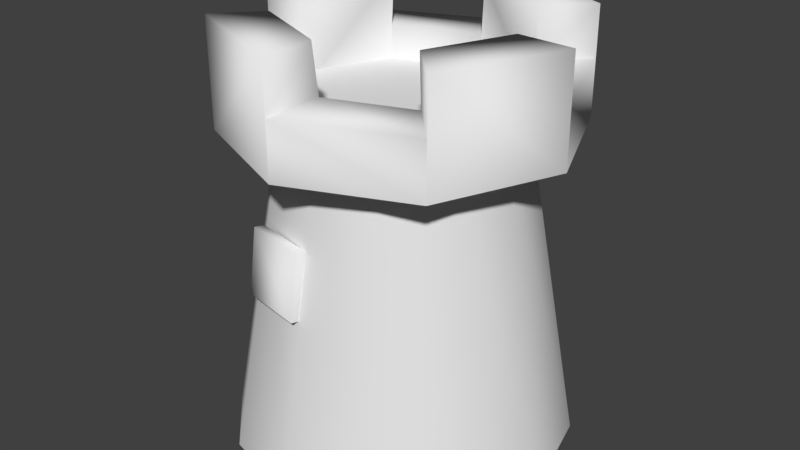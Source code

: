# Source: TowerMage.blend  (saved by Blender 2.79.0; exported with 4.5.12 LTS)
import bpy
from mathutils import Matrix  # noqa: F401  (used for matrix-valued properties, if any)

bpy.ops.wm.read_factory_settings(use_empty=True)
scene = bpy.context.scene
scene.name = 'Scene'

# ---- collections
col_collection_1 = bpy.data.collections.new('Collection 1'); scene.collection.children.link(col_collection_1)

# ---- materials (node trees are filled in below, after node groups)
mat_x = bpy.data.materials.new('Материал')
mat_x.alpha_threshold = 0.0
mat_x.use_transparent_shadow = False
mat_x.roughness = 0.5

# ---- material node trees

# ---- world
world_world = bpy.data.worlds.new('World'); scene.world = world_world
world_world.color = (0.05088, 0.05088, 0.05088)
world_world.use_sun_shadow = False
world_world.sun_shadow_jitter_overblur = 0.0
world_world.cycles.sampling_method = 'MANUAL'

# ---- meshes
me_x = bpy.data.meshes.new('Цилиндр')
me_x.from_pydata([(0.07568, 2.063, -0.01262), (0.07568, 1.373, 3.946), (1.112, 1.785, -0.01262), (0.7674, 1.187, 3.946), (1.871, 1.026, -0.01262), (1.274, 0.6809, 3.946), (2.149, -0.0108, -0.01262), (1.459, -0.0108, 3.946), (1.871, -1.048, -0.01262), (1.274, -0.7025, 3.946), (1.112, -1.806, -0.01262), (0.7674, -1.209, 3.946), (0.07568, -2.084, -0.01262), (0.07568, -1.394, 3.946), (-0.961, -1.806, -0.01262), (-0.616, -1.209, 3.946), (-1.72, -1.048, -0.01262), (-1.122, -0.7025, 3.946), (-1.998, -0.0108, -0.01262), (-1.308, -0.0108, 3.946), (-1.72, 1.026, -0.01262), (-1.122, 0.6809, 3.946), (-0.961, 1.785, -0.01262), (-0.616, 1.187, 3.946), (0.1008, 2.061, 3.816), (1.561, 1.456, 3.816), (2.166, -0.004197, 3.816), (2.166, -0.004197, 4.49), (1.561, -1.464, 3.816), (0.1008, -2.069, 3.816), (-1.359, -1.464, 3.816), (-1.964, -0.004197, 3.816), (-1.964, -0.004197, 4.49), (-1.359, 1.456, 3.816), (-1.359, 1.456, 4.49), (0.1008, 1.343, 4.019), (0.1008, 1.371, 4.5), (1.096, 0.991, 4.019), (1.096, 0.991, 4.5), (1.508, -0.004197, 4.019), (1.508, -0.004197, 4.5), (1.096, -0.9457, 4.019), (0.1008, -1.275, 4.019), (0.1008, -1.335, 4.5), (-0.8944, -0.9993, 4.019), (-1.307, -0.004197, 4.019), (-0.8944, 0.9304, 4.019), (-0.8944, 0.9573, 4.5), (1.561, 1.456, 4.49), (0.1008, 2.061, 4.49), (1.561, -1.464, 4.49), (-1.359, -1.464, 4.49), (0.1008, -2.069, 4.49), (1.096, -0.9716, 4.5), (-0.8944, -0.9993, 4.5), (-1.307, -0.004197, 4.5), (1.561, 1.456, 5.095), (0.1008, 2.061, 5.095), (1.561, -1.464, 5.095), (2.166, -0.004197, 5.095), (-1.359, -1.464, 5.095), (0.1008, -2.069, 5.095), (-1.359, 1.456, 5.095), (-1.964, -0.004197, 5.095), (1.096, 0.991, 5.105), (0.1008, 1.403, 5.105), (1.096, -0.9993, 5.105), (1.508, -0.004197, 5.105), (-0.8944, -0.9993, 5.105), (0.1008, -1.412, 5.105), (-0.8944, 0.991, 5.105), (-1.307, -0.004197, 5.105), (0.8807, 1.641, 4.078), (1.823, -0.7077, 4.078), (-1.596, 0.7008, 4.105), (-0.7507, -1.602, 4.105), (-1.546, 0.8768, 1.131), (-1.736, 0.939, 0.01268), (-1.648, 0.9058, 1.15), (-1.838, 0.968, 0.03164), (-1.813, -0.03271, 1.088), (-1.997, 0.02747, 0.006345), (-1.915, -0.003721, 1.107), (-2.099, 0.05647, 0.0253), (-0.7092, -1.419, 2.857), (-0.7245, -1.52, 2.063), (-0.7349, -1.543, 2.874), (-0.7502, -1.645, 2.08), (0.0752, -1.58, 2.863), (0.05989, -1.681, 2.069), (0.04957, -1.704, 2.879), (0.03426, -1.806, 2.085), (0.09468, 1.562, 3.01), (0.03672, 1.697, 2.223), (0.06471, 1.684, 3.034), (0.006747, 1.819, 2.246), (-0.6817, 1.367, 3.034), (-0.7397, 1.502, 2.247), (-0.7117, 1.49, 3.057), (-0.7696, 1.624, 2.27), (-1.619, 0.5041, 1.309), (-1.721, 0.5331, 1.328), (-1.679, 0.2953, 1.306), (-1.781, 0.3243, 1.324)], [], [(0, 1, 3, 2), (2, 3, 5, 4), (4, 5, 7, 6), (6, 7, 9, 8), (8, 9, 11, 10), (10, 11, 13, 12), (12, 13, 15, 14), (14, 15, 17, 16), (16, 17, 19, 18), (18, 19, 21, 20), (20, 21, 23, 22), (22, 23, 1, 0), (25, 48, 27, 26), (28, 50, 52, 29), (30, 51, 32, 31), (51, 54, 55, 32), (33, 34, 49, 24), (50, 53, 43, 52), (37, 39, 40, 38), (41, 42, 43, 53), (44, 45, 55, 54), (46, 35, 36, 47), (72, 74, 75, 73), (61, 60, 30, 29), (34, 47, 36, 49), (63, 62, 33, 31), (48, 38, 40, 27), (47, 34, 62, 70), (32, 55, 71, 63), (45, 46, 70, 71), (58, 28, 26, 59), (57, 56, 25, 24), (61, 69, 68, 60), (63, 71, 70, 62), (57, 65, 64, 56), (59, 67, 66, 58), (49, 36, 65, 57), (38, 48, 56, 64), (65, 35, 37, 64), (27, 40, 67, 59), (52, 43, 69, 61), (42, 44, 68, 69), (53, 50, 58, 66), (39, 41, 66, 67), (54, 51, 60, 68), (79, 78, 76, 77), (81, 80, 82, 83), (83, 82, 103, 101, 78, 79), (87, 86, 84, 85), (100, 76, 78, 101), (89, 88, 90, 91), (91, 90, 86, 87), (88, 84, 86, 90), (95, 94, 92, 93), (97, 96, 98, 99), (99, 98, 94, 95), (96, 92, 94, 98), (102, 100, 101, 103), (80, 102, 103, 82)])
me_x.polygons.foreach_set('use_smooth', [True] * 59)
_uv = me_x.uv_layers.new(name='UVКарта')
_uv.uv.foreach_set('vector', [0.2621, 0.001864, 0.1958, 0.9892, 0.07799, 0.9892, 0.01169, 0.001864, 0.2665, 0.004679, 0.1745, 0.9894, 0.07213, 0.9894, 0.01454, 0.004679, 0.2655, -0.003125, 0.1636, 0.9802, 0.06125, 0.9802, 0.003661, -0.003125, 0.2612, 0.004395, 0.1692, 0.9802, 0.06684, 0.9802, 0.009253, 0.004395, 0.2602, 0.002183, 0.1874, 0.9909, 0.07549, 0.9909, 0.01253, 0.002183, 0.2646, -0.003249, 0.1957, 0.9816, 0.07331, 0.9816, 0.0044, -0.003249, 0.2708, 0.003311, 0.2143, 0.98, 0.07913, 0.98, 0.003032, 0.003311, 0.2571, 0.008336, 0.1922, 0.9827, 0.07687, 0.9827, 0.01197, 0.008336, 0.2593, 0.002901, 0.1925, 0.9902, 0.07396, 0.9902, 0.00723, 0.002901, 0.2695, -0.002065, 0.1927, 0.9931, 0.07378, 0.9931, 0.00683, -0.002065, 0.2764, -0.00321, 0.2048, 0.9894, 0.07769, 0.9894, 0.006135, -0.00321, 0.2667, -0.0001932, 0.1979, 0.9982, 0.07586, 0.9982, 0.007146, -0.0001932, 0.4635, 0.7293, 0.4635, 0.8481, 0.1848, 0.8481, 0.1848, 0.7293, 0.5115, 0.6835, 0.5115, 0.8267, 0.1756, 0.8267, 0.1756, 0.6835, 0.1619, 0.8208, 0.1619, 0.6778, 0.4974, 0.6778, 0.4974, 0.8208, 0.1751, 0.8517, 0.2231, 0.7357, 0.4287, 0.7357, 0.4768, 0.8517, 0.1848, 0.9246, 0.1848, 0.8058, 0.4635, 0.8058, 0.4635, 0.9246, 0.4718, 0.7731, 0.4238, 0.8891, 0.2182, 0.8891, 0.1701, 0.7731, 0.479, 0.7876, 0.2356, 0.7876, 0.2356, 0.8964, 0.479, 0.8964, 0.4894, 0.8001, 0.246, 0.8001, 0.246, 0.909, 0.4894, 0.909, 0.1939, 0.909, 0.4373, 0.909, 0.4373, 0.8001, 0.1939, 0.8001, 0.2837, 0.8841, 0.5271, 0.8841, 0.5271, 0.7753, 0.2837, 0.7753, 0.5902, 0.4673, 0.5917, 0.8751, 0.004203, 0.8712, -0.001906, 0.4673, 0.5366, 0.2818, 0.275, 0.2818, 0.275, 0.0702, 0.5366, 0.0702, 0.2362, 0.9179, 0.2843, 0.8019, 0.4899, 0.8019, 0.5379, 0.9179, 0.259, 0.06818, 0.5546, 0.06818, 0.5546, 0.3073, 0.259, 0.3073, 0.4864, 0.7802, 0.4383, 0.8962, 0.2327, 0.8962, 0.1847, 0.7802, 0.2068, 0.9457, 0.2068, 0.762, 0.3758, 0.7647, 0.3758, 0.9484, 0.1646, 0.7838, 0.3484, 0.7838, 0.3511, 0.9528, 0.1673, 0.9528, 0.2965, 0.05977, 0.543, 0.05977, 0.5565, 0.3221, 0.2965, 0.322, 0.1882, 0.2984, 0.1882, 0.05065, 0.4944, 0.05065, 0.4944, 0.2984, 0.4742, 0.2809, 0.2059, 0.2809, 0.2059, 0.06379, 0.4742, 0.06379, 0.4605, 0.7554, 0.4094, 0.8788, 0.1906, 0.8788, 0.1394, 0.7554, 0.1371, 0.9046, 0.1882, 0.7812, 0.407, 0.7812, 0.4581, 0.9046, 0.1619, 0.9148, 0.213, 0.7914, 0.4318, 0.7914, 0.4829, 0.9148, 0.4809, 0.7693, 0.4298, 0.8928, 0.211, 0.8928, 0.1599, 0.7693, 0.3911, 0.9378, 0.2074, 0.9378, 0.2047, 0.7688, 0.3884, 0.7688, 0.2095, 0.7505, 0.3932, 0.7505, 0.3905, 0.9194, 0.2068, 0.9194, 0.2293, 0.2673, 0.2324, 0.1007, 0.3941, 0.1005, 0.3942, 0.2669, 0.4002, 0.9392, 0.2164, 0.9392, 0.2137, 0.7703, 0.3974, 0.7703, 0.2068, 0.7742, 0.3905, 0.7742, 0.3932, 0.9431, 0.2095, 0.9431, 0.3093, 0.8676, 0.3093, 0.6184, 0.5715, 0.6184, 0.5734, 0.8783, 0.1673, 0.7435, 0.3511, 0.7435, 0.3484, 0.9125, 0.1646, 0.9125, 0.3944, 0.1005, 0.5518, 0.1004, 0.5595, 0.2668, 0.3945, 0.2669, 0.2234, 0.9119, 0.2234, 0.7281, 0.3923, 0.7308, 0.3923, 0.9146, 0.7382, 0.7294, 0.7382, 0.8082, 0.7256, 0.8082, 0.7256, 0.7294, 0.7418, 0.7354, 0.7418, 0.8171, 0.7288, 0.8171, 0.7288, 0.7354, 0.8707, 0.2, 0.8695, 0.4188, 0.7949, 0.4719, 0.7554, 0.4758, 0.6967, 0.4201, 0.6988, 0.1945, 0.7382, 0.7294, 0.7382, 0.8082, 0.7256, 0.8082, 0.7256, 0.7294, 0.823, 0.7372, 0.7825, 0.7372, 0.7825, 0.7242, 0.823, 0.7242, 0.7418, 0.7354, 0.7418, 0.8171, 0.7288, 0.8171, 0.7288, 0.7354, 0.9115, 0.7135, 0.9115, 0.9244, 0.7215, 0.9244, 0.7215, 0.7135, 0.8635, 0.7372, 0.7825, 0.7372, 0.7825, 0.7242, 0.8635, 0.7242, 0.7382, 0.7294, 0.7382, 0.8082, 0.7256, 0.8082, 0.7256, 0.7294, 0.7418, 0.7354, 0.7418, 0.8171, 0.7288, 0.8171, 0.7288, 0.7354, 0.9115, 0.7135, 0.9115, 0.9244, 0.7215, 0.9244, 0.7215, 0.7135, 0.8635, 0.7372, 0.7825, 0.7372, 0.7825, 0.7242, 0.8635, 0.7242, 0.8432, 0.7372, 0.823, 0.7372, 0.823, 0.7242, 0.8432, 0.7242, 0.8635, 0.7372, 0.8432, 0.7372, 0.8432, 0.7242, 0.8635, 0.7242])
_ca = me_x.color_attributes.new('Col', 'BYTE_COLOR', 'CORNER')
_ca.data.foreach_set('color', [1.0, 1.0, 1.0, 1.0, 1.0, 1.0, 1.0, 1.0, 1.0, 1.0, 1.0, 1.0, 1.0, 1.0, 1.0, 1.0, 1.0, 1.0, 1.0, 1.0, 1.0, 1.0, 1.0, 1.0, 1.0, 1.0, 1.0, 1.0, 1.0, 1.0, 1.0, 1.0, 1.0, 1.0, 1.0, 1.0, 1.0, 1.0, 1.0, 1.0, 1.0, 1.0, 1.0, 1.0, 1.0, 1.0, 1.0, 1.0, 1.0, 1.0, 1.0, 1.0, 1.0, 1.0, 1.0, 1.0, 1.0, 1.0, 1.0, 1.0, 1.0, 1.0, 1.0, 1.0, 1.0, 1.0, 1.0, 1.0, 1.0, 1.0, 1.0, 1.0, 1.0, 1.0, 1.0, 1.0, 1.0, 1.0, 1.0, 1.0, 1.0, 1.0, 1.0, 1.0, 1.0, 1.0, 1.0, 1.0, 1.0, 1.0, 1.0, 1.0, 1.0, 1.0, 1.0, 1.0, 1.0, 1.0, 1.0, 1.0, 1.0, 1.0, 1.0, 1.0, 1.0, 1.0, 1.0, 1.0, 1.0, 1.0, 1.0, 1.0, 1.0, 1.0, 1.0, 1.0, 1.0, 1.0, 1.0, 1.0, 1.0, 1.0, 1.0, 1.0, 1.0, 1.0, 1.0, 1.0, 1.0, 1.0, 1.0, 1.0, 1.0, 1.0, 1.0, 1.0, 1.0, 1.0, 1.0, 1.0, 1.0, 1.0, 1.0, 1.0, 1.0, 1.0, 1.0, 1.0, 1.0, 1.0, 1.0, 1.0, 1.0, 1.0, 1.0, 1.0, 1.0, 1.0, 1.0, 1.0, 1.0, 1.0, 1.0, 1.0, 1.0, 1.0, 1.0, 1.0, 1.0, 1.0, 1.0, 1.0, 1.0, 1.0, 1.0, 1.0, 1.0, 1.0, 1.0, 1.0, 1.0, 1.0, 1.0, 1.0, 1.0, 1.0, 1.0, 1.0, 1.0, 1.0, 1.0, 1.0, 1.0, 1.0, 1.0, 1.0, 1.0, 1.0, 1.0, 1.0, 1.0, 1.0, 1.0, 1.0, 1.0, 1.0, 1.0, 1.0, 1.0, 1.0, 1.0, 1.0, 1.0, 1.0, 1.0, 1.0, 1.0, 1.0, 1.0, 1.0, 1.0, 1.0, 1.0, 1.0, 1.0, 1.0, 1.0, 1.0, 1.0, 1.0, 1.0, 1.0, 1.0, 1.0, 1.0, 1.0, 1.0, 1.0, 1.0, 1.0, 1.0, 1.0, 1.0, 1.0, 1.0, 1.0, 1.0, 1.0, 1.0, 1.0, 1.0, 1.0, 1.0, 1.0, 1.0, 1.0, 1.0, 1.0, 1.0, 1.0, 1.0, 1.0, 1.0, 1.0, 1.0, 1.0, 1.0, 1.0, 1.0, 1.0, 1.0, 1.0, 1.0, 1.0, 1.0, 1.0, 1.0, 1.0, 1.0, 1.0, 1.0, 1.0, 1.0, 1.0, 1.0, 1.0, 1.0, 1.0, 1.0, 1.0, 1.0, 1.0, 1.0, 1.0, 1.0, 1.0, 1.0, 1.0, 1.0, 1.0, 1.0, 1.0, 1.0, 1.0, 1.0, 1.0, 1.0, 1.0, 1.0, 1.0, 1.0, 1.0, 1.0, 1.0, 1.0, 1.0, 1.0, 1.0, 1.0, 1.0, 1.0, 1.0, 1.0, 1.0, 1.0, 1.0, 1.0, 1.0, 1.0, 1.0, 1.0, 1.0, 1.0, 1.0, 1.0, 1.0, 1.0, 1.0, 1.0, 1.0, 1.0, 1.0, 1.0, 1.0, 1.0, 1.0, 1.0, 1.0, 1.0, 1.0, 1.0, 1.0, 1.0, 1.0, 1.0, 1.0, 1.0, 1.0, 1.0, 1.0, 1.0, 1.0, 1.0, 1.0, 1.0, 1.0, 1.0, 1.0, 1.0, 1.0, 1.0, 1.0, 1.0, 1.0, 1.0, 1.0, 1.0, 1.0, 1.0, 1.0, 1.0, 1.0, 1.0, 1.0, 1.0, 1.0, 1.0, 1.0, 1.0, 1.0, 1.0, 1.0, 1.0, 1.0, 1.0, 1.0, 1.0, 1.0, 1.0, 1.0, 1.0, 1.0, 1.0, 1.0, 1.0, 1.0, 1.0, 1.0, 1.0, 1.0, 1.0, 1.0, 1.0, 1.0, 1.0, 1.0, 1.0, 1.0, 1.0, 1.0, 1.0, 1.0, 1.0, 1.0, 1.0, 1.0, 1.0, 1.0, 1.0, 1.0, 1.0, 1.0, 1.0, 1.0, 1.0, 1.0, 1.0, 1.0, 1.0, 1.0, 1.0, 1.0, 1.0, 1.0, 1.0, 1.0, 1.0, 1.0, 1.0, 1.0, 1.0, 1.0, 1.0, 1.0, 1.0, 1.0, 1.0, 1.0, 1.0, 1.0, 1.0, 1.0, 1.0, 1.0, 1.0, 1.0, 1.0, 1.0, 1.0, 1.0, 1.0, 1.0, 1.0, 1.0, 1.0, 1.0, 1.0, 1.0, 1.0, 1.0, 1.0, 1.0, 1.0, 1.0, 1.0, 1.0, 1.0, 1.0, 1.0, 1.0, 1.0, 1.0, 1.0, 1.0, 1.0, 1.0, 1.0, 1.0, 1.0, 1.0, 1.0, 1.0, 1.0, 1.0, 1.0, 1.0, 1.0, 1.0, 1.0, 1.0, 1.0, 1.0, 1.0, 1.0, 1.0, 1.0, 1.0, 1.0, 1.0, 1.0, 1.0, 1.0, 1.0, 1.0, 1.0, 1.0, 1.0, 1.0, 1.0, 1.0, 1.0, 1.0, 1.0, 1.0, 1.0, 1.0, 1.0, 1.0, 1.0, 1.0, 1.0, 1.0, 1.0, 1.0, 1.0, 1.0, 1.0, 1.0, 1.0, 1.0, 1.0, 1.0, 1.0, 1.0, 1.0, 1.0, 1.0, 1.0, 1.0, 1.0, 1.0, 1.0, 1.0, 1.0, 1.0, 1.0, 1.0, 1.0, 1.0, 1.0, 1.0, 1.0, 1.0, 1.0, 1.0, 1.0, 1.0, 1.0, 1.0, 1.0, 1.0, 1.0, 1.0, 1.0, 1.0, 1.0, 1.0, 1.0, 1.0, 1.0, 1.0, 1.0, 1.0, 1.0, 1.0, 1.0, 1.0, 1.0, 1.0, 1.0, 1.0, 1.0, 1.0, 1.0, 1.0, 1.0, 1.0, 1.0, 1.0, 1.0, 1.0, 1.0, 1.0, 1.0, 1.0, 1.0, 1.0, 1.0, 1.0, 1.0, 1.0, 1.0, 1.0, 1.0, 1.0, 1.0, 1.0, 1.0, 1.0, 1.0, 1.0, 1.0, 1.0, 1.0, 1.0, 1.0, 1.0, 1.0, 1.0, 1.0, 1.0, 1.0, 1.0, 1.0, 1.0, 1.0, 1.0, 1.0, 1.0, 1.0, 1.0, 1.0, 1.0, 1.0, 1.0, 1.0, 1.0, 1.0, 1.0, 1.0, 1.0, 1.0, 1.0, 1.0, 1.0, 1.0, 1.0, 1.0, 1.0, 1.0, 1.0, 1.0, 1.0, 1.0, 1.0, 1.0, 1.0, 1.0, 1.0, 1.0, 1.0, 1.0, 1.0, 1.0, 1.0, 1.0, 1.0, 1.0, 1.0, 1.0, 1.0, 1.0, 1.0, 1.0, 1.0, 1.0, 1.0, 1.0, 1.0, 1.0, 1.0, 1.0, 1.0, 1.0, 1.0, 1.0, 1.0, 1.0, 1.0, 1.0, 1.0, 1.0, 1.0, 1.0, 1.0, 1.0, 1.0, 1.0, 1.0, 1.0, 1.0, 1.0, 1.0, 1.0, 1.0, 1.0, 1.0, 1.0, 1.0, 1.0, 1.0, 1.0, 1.0, 1.0, 1.0, 1.0, 1.0, 1.0, 1.0, 1.0, 1.0, 1.0, 1.0, 1.0, 1.0, 1.0, 1.0, 1.0, 1.0, 1.0, 1.0, 1.0, 1.0, 1.0, 1.0, 1.0, 1.0, 1.0, 1.0, 1.0, 1.0, 1.0, 1.0, 1.0, 1.0, 1.0, 1.0, 1.0, 1.0, 1.0, 1.0, 1.0, 1.0, 1.0, 1.0, 1.0, 1.0, 1.0, 1.0, 1.0, 1.0, 1.0, 1.0, 1.0, 1.0, 1.0, 1.0, 1.0, 1.0, 1.0, 1.0, 1.0, 1.0, 1.0, 1.0, 1.0, 1.0, 1.0, 1.0, 1.0, 1.0, 1.0, 1.0, 1.0, 1.0, 1.0, 1.0, 1.0, 1.0, 1.0, 1.0, 1.0, 1.0, 1.0, 1.0, 1.0, 1.0, 1.0, 1.0, 1.0, 1.0, 1.0, 1.0, 1.0, 1.0, 1.0, 1.0, 1.0, 1.0, 1.0, 1.0, 1.0, 1.0, 1.0, 1.0, 1.0, 1.0, 1.0, 1.0, 1.0, 1.0, 1.0, 1.0, 1.0, 1.0, 1.0, 1.0, 1.0, 1.0, 1.0, 1.0, 1.0, 1.0, 1.0, 1.0, 1.0, 1.0, 1.0, 1.0, 1.0, 1.0, 1.0, 1.0, 1.0, 1.0, 1.0, 1.0, 1.0, 1.0, 1.0, 1.0, 1.0, 1.0, 1.0, 1.0, 1.0, 1.0, 1.0, 1.0, 1.0, 1.0, 1.0, 1.0, 1.0, 1.0, 1.0, 1.0, 1.0, 1.0, 1.0, 1.0, 1.0, 1.0, 1.0, 1.0, 1.0, 1.0, 1.0, 1.0, 1.0, 1.0, 1.0, 1.0, 1.0, 1.0, 1.0, 1.0, 1.0, 1.0, 1.0, 1.0, 1.0, 1.0, 1.0, 1.0, 1.0, 1.0, 1.0, 1.0, 1.0, 1.0, 1.0, 1.0, 1.0, 1.0, 1.0, 1.0, 1.0, 1.0, 1.0, 1.0, 1.0, 1.0, 1.0, 1.0, 1.0, 1.0, 1.0, 1.0, 1.0, 1.0, 1.0, 1.0, 1.0, 1.0, 1.0, 1.0, 1.0, 1.0, 1.0, 1.0, 1.0])
me_x.materials.append(mat_x)
me_x.use_remesh_preserve_volume = False
me_x.use_remesh_preserve_attributes = False
me_x.use_mirror_vertex_groups = False
me_x.update()

# ---- objects
ob_x = bpy.data.objects.new('Цилиндр', me_x)

# ---- transforms, parenting, visibility, modifiers, constraints
ob_x.location = (-9.313e-10, 7.451e-09, 0.0)
ob_x.lineart.crease_threshold = 0.0

# ---- collection membership
col_collection_1.objects.link(ob_x)

# ---- scene / render settings (as saved in the file)
scene.frame_start = 1; scene.frame_end = 250; scene.frame_set(1)
scene.render.engine = 'BLENDER_EEVEE_NEXT'
scene.render.resolution_percentage = 50
scene.render.dither_intensity = 0.0
scene.cycles.use_denoising = False
scene.cycles.samples = 128
scene.cycles.sampling_pattern = 'TABULATED_SOBOL'
scene.cycles.use_adaptive_sampling = False
scene.cycles.use_light_tree = False
scene.cycles.blur_glossy = 0.0
scene.cycles.sample_clamp_indirect = 0.0
scene.view_settings.view_transform = 'Standard'
bpy.context.view_layer.update()

# ---- added for rendering (the .blend has no active camera and no usable light): camera, sun
cam_auto = bpy.data.cameras.new('AutoCamera')
cam_auto.lens = 50.0
cam_auto.sensor_width = 36.0
cam_auto.clip_end = 1000.0
ob_auto_camera = bpy.data.objects.new('AutoCamera', cam_auto)
scene.collection.objects.link(ob_auto_camera)
ob_auto_camera.location = (7.29352, -8.7229, 8.35433)
ob_auto_camera.rotation_euler = (1.09748, -7.21219e-08, 0.694738)
scene.camera = ob_auto_camera
light_auto_sun = bpy.data.lights.new('AutoSun', 'SUN')
light_auto_sun.energy = 3.0
light_auto_sun.angle = 0.0523599
ob_auto_sun = bpy.data.objects.new('AutoSun', light_auto_sun)
scene.collection.objects.link(ob_auto_sun)
ob_auto_sun.rotation_euler = (0.872665, 0.174533, 0.523599)
bpy.context.view_layer.update()
